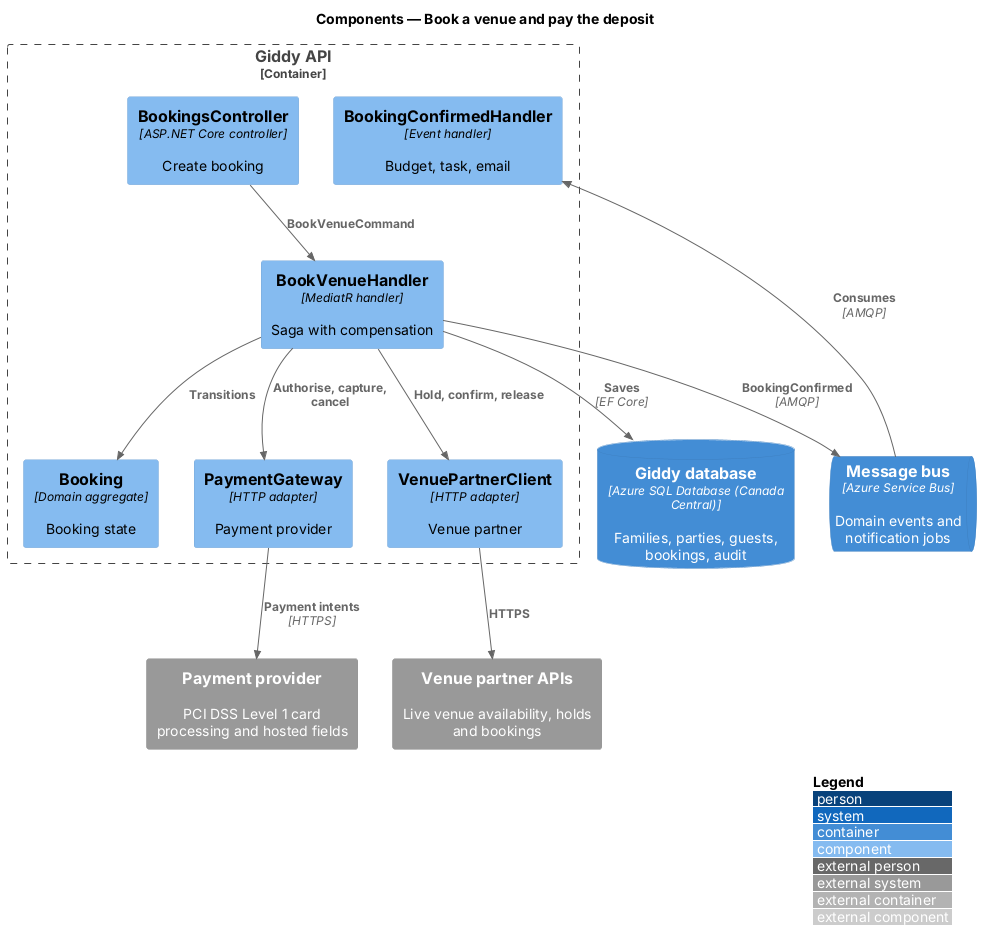

The diagram above was rendered by PlantUML. Its source (embedded in the PNG):
@startuml
!include <C4/C4_Component>
LAYOUT_WITH_LEGEND()
title Components — Book a venue and pay the deposit

ContainerDb(db, "Giddy database", "Azure SQL Database (Canada Central)", "Families, parties, guests, bookings, audit")
System_Ext(venues, "Venue partner APIs", "Live venue availability, holds and bookings")
System_Ext(pay, "Payment provider", "PCI DSS Level 1 card processing and hosted fields")
ContainerQueue(bus, "Message bus", "Azure Service Bus", "Domain events and notification jobs")
Container_Boundary(api_b, "Giddy API") {
  Component(ctrl, "BookingsController", "ASP.NET Core controller", "Create booking")
  Component(h, "BookVenueHandler", "MediatR handler", "Saga with compensation")
  Component(bk, "Booking", "Domain aggregate", "Booking state")
  Component(gw, "PaymentGateway", "HTTP adapter", "Payment provider")
  Component(vp, "VenuePartnerClient", "HTTP adapter", "Venue partner")
  Component(conf, "BookingConfirmedHandler", "Event handler", "Budget, task, email")
}

Rel(ctrl, h, "BookVenueCommand")
Rel(h, vp, "Hold, confirm, release")
Rel(vp, venues, "HTTPS")
Rel(h, gw, "Authorise, capture, cancel")
Rel(gw, pay, "Payment intents", "HTTPS")
Rel(h, bk, "Transitions")
Rel(h, db, "Saves", "EF Core")
Rel(h, bus, "BookingConfirmed", "AMQP")
Rel(bus, conf, "Consumes", "AMQP")
@enduml